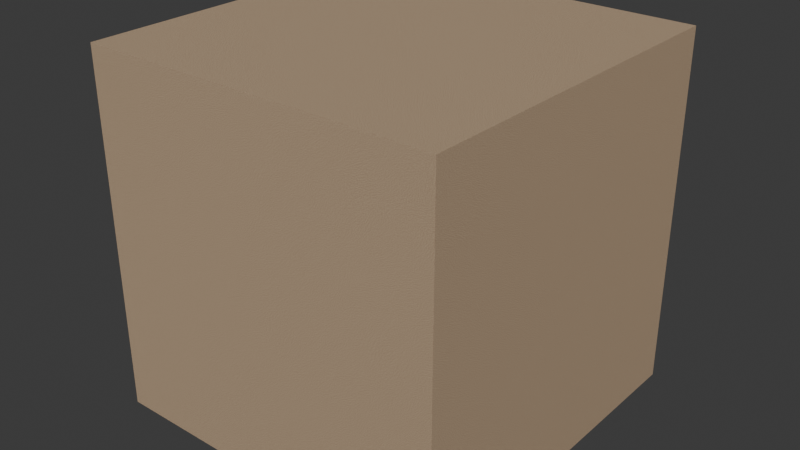 # Source: materials.blend  (saved by Blender 4.2.66; exported with 4.5.12 LTS)
import bpy
from mathutils import Matrix  # noqa: F401  (used for matrix-valued properties, if any)

bpy.ops.wm.read_factory_settings(use_empty=True)
scene = bpy.context.scene
scene.name = 'Scene'

# ---- collections
col_collection = bpy.data.collections.new('Collection'); scene.collection.children.link(col_collection)

# ---- materials (node trees are filled in below, after node groups)
mat_particle_board = bpy.data.materials.new('Particle Board')

# ---- material node trees
mat_particle_board.use_nodes = True; mat_particle_board.node_tree.nodes.clear()
_N = mat_particle_board.node_tree.nodes; _L = mat_particle_board.node_tree.links
n0 = _N.new('ShaderNodeOutputMaterial'); n0.name = 'Material Output'; n0.location = (664, 300)
n1 = _N.new('ShaderNodeBsdfPrincipled'); n1.name = 'Principled BSDF.001'; n1.location = (382, 281)
n1.inputs[2].default_value = 0.8273
n1.inputs[3].default_value = 1.45
n2 = _N.new('ShaderNodeMix'); n2.name = 'Mix'; n2.location = (196, 266)
n2.data_type = 'RGBA'
n2.inputs[6].default_value = (0.6828, 0.5225, 0.3486, 1.0)
n2.inputs[7].default_value = (0.2099, 0.1149, 0.06258, 1.0)
n3 = _N.new('ShaderNodeTexNoise'); n3.name = 'Noise Texture'; n3.location = (-260, 218)
n3.inputs[2].default_value = 71.0
n3.inputs[3].default_value = 1.0
n3.inputs[8].default_value = 0.2
n4 = _N.new('ShaderNodeMapping'); n4.name = 'Mapping'; n4.location = (-434, 205)
n4.inputs[3].default_value = (4.0, 4.0, 4.0)
n5 = _N.new('ShaderNodeTexCoord'); n5.name = 'Texture Coordinate'; n5.location = (-622, 180)
n6 = _N.new('ShaderNodeValToRGB'); n6.name = 'Color Ramp'; n6.location = (-72, 164)
while len(n6.color_ramp.elements) > 1: n6.color_ramp.elements.remove(n6.color_ramp.elements[-1])
n6.color_ramp.elements[0].position = 0.2091; n6.color_ramp.elements[0].color = (0.0, 0.0, 0.0, 1.0)
_e = n6.color_ramp.elements.new(0.8227); _e.color = (1.0, 1.0, 1.0, 1.0)
_L.new(n5.outputs[3], n4.inputs[0])
_L.new(n1.outputs[0], n0.inputs[0])
_L.new(n6.outputs[0], n2.inputs[0])
_L.new(n2.outputs[2], n1.inputs[0])
_L.new(n4.outputs[0], n3.inputs[0])
_L.new(n3.outputs[0], n6.inputs[0])
n0.is_active_output = True

# ---- world
world_world = bpy.data.worlds.new('World'); scene.world = world_world
world_world.use_nodes = True; world_world.node_tree.nodes.clear()
_N = world_world.node_tree.nodes; _L = world_world.node_tree.links
n0 = _N.new('ShaderNodeOutputWorld'); n0.name = 'World Output'; n0.location = (300, 300)
n1 = _N.new('ShaderNodeBackground'); n1.name = 'Background'; n1.location = (10, 300)
n1.inputs[0].default_value = (0.05088, 0.05088, 0.05088, 1.0)
_L.new(n1.outputs[0], n0.inputs[0])
n0.is_active_output = True
world_world.color = (0.05088, 0.05088, 0.05088)
world_world.sun_shadow_jitter_overblur = 0.0

# ---- meshes
me_cube = bpy.data.meshes.new('Cube')
me_cube.from_pydata([(-1.0, -1.0, -1.0), (-1.0, -1.0, 1.0), (-1.0, 1.0, -1.0), (-1.0, 1.0, 1.0), (1.0, -1.0, -1.0), (1.0, -1.0, 1.0), (1.0, 1.0, -1.0), (1.0, 1.0, 1.0)], [], [(0, 1, 3, 2), (2, 3, 7, 6), (6, 7, 5, 4), (4, 5, 1, 0), (2, 6, 4, 0), (7, 3, 1, 5)])
_uv = me_cube.uv_layers.new(name='UVMap')
_uv.uv.foreach_set('vector', [0.375, 0.0, 0.625, 0.0, 0.625, 0.25, 0.375, 0.25, 0.375, 0.25, 0.625, 0.25, 0.625, 0.5, 0.375, 0.5, 0.375, 0.5, 0.625, 0.5, 0.625, 0.75, 0.375, 0.75, 0.375, 0.75, 0.625, 0.75, 0.625, 1.0, 0.375, 1.0, 0.125, 0.5, 0.375, 0.5, 0.375, 0.75, 0.125, 0.75, 0.625, 0.5, 0.875, 0.5, 0.875, 0.75, 0.625, 0.75])
me_cube.materials.append(mat_particle_board)
me_cube.update()

# ---- objects
ob_particle_board = bpy.data.objects.new('Particle Board', me_cube)

# ---- transforms, parenting, visibility, modifiers, constraints
ob_particle_board.location = (0.0, 0.0, 0.0)

# ---- collection membership
col_collection.objects.link(ob_particle_board)

# ---- scene / render settings (as saved in the file)
scene.frame_start = 1; scene.frame_end = 250; scene.frame_set(1)
scene.render.engine = 'BLENDER_EEVEE_NEXT'
bpy.context.view_layer.update()

# ---- added for rendering (the .blend has no active camera and no usable light): camera, sun
cam_auto = bpy.data.cameras.new('AutoCamera')
cam_auto.lens = 50.0
cam_auto.sensor_width = 36.0
cam_auto.clip_end = 1000.0
ob_auto_camera = bpy.data.objects.new('AutoCamera', cam_auto)
scene.collection.objects.link(ob_auto_camera)
ob_auto_camera.location = (3.20507, -3.84609, 2.56406)
ob_auto_camera.rotation_euler = (1.09748, -7.21219e-08, 0.694738)
scene.camera = ob_auto_camera
light_auto_sun = bpy.data.lights.new('AutoSun', 'SUN')
light_auto_sun.energy = 3.0
light_auto_sun.angle = 0.0523599
ob_auto_sun = bpy.data.objects.new('AutoSun', light_auto_sun)
scene.collection.objects.link(ob_auto_sun)
ob_auto_sun.rotation_euler = (0.872665, 0.174533, 0.523599)
bpy.context.view_layer.update()
